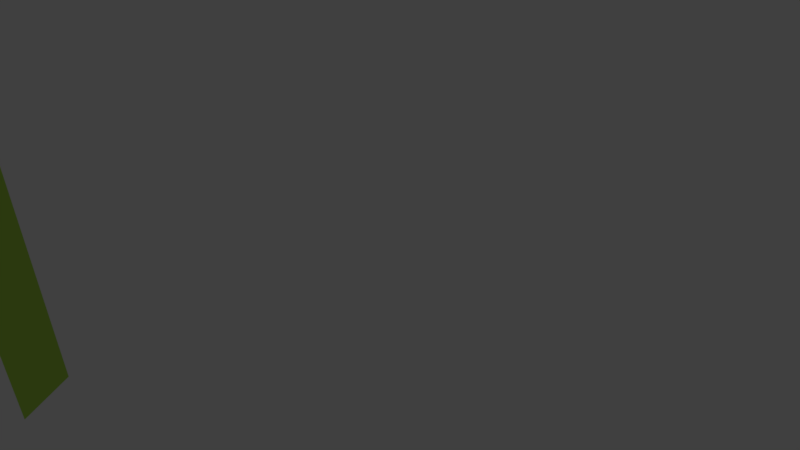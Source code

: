 # Source: Grass4.blend  (saved by Blender 2.81.16; exported with 4.5.12 LTS)
import bpy
from mathutils import Matrix  # noqa: F401  (used for matrix-valued properties, if any)

bpy.ops.wm.read_factory_settings(use_empty=True)
scene = bpy.context.scene
scene.name = 'Scene'

# ---- collections
col_collection_1 = bpy.data.collections.new('Collection 1'); scene.collection.children.link(col_collection_1)

# ---- materials (node trees are filled in below, after node groups)
mat_material_001 = bpy.data.materials.new('Material.001')
mat_material_001.alpha_threshold = 0.0
mat_material_001.use_transparent_shadow = False
mat_material_001.diffuse_color = (0.4726, 0.8, 0.09584, 1.0)
mat_material_001.roughness = 0.5
mat_material_001.specular_intensity = 0.0

# ---- material node trees

# ---- world
world_world = bpy.data.worlds.new('World'); scene.world = world_world
world_world.color = (0.05088, 0.05088, 0.05088)
world_world.use_sun_shadow = False
world_world.sun_shadow_jitter_overblur = 0.0
world_world.cycles.sampling_method = 'MANUAL'

# ---- cameras
cam_camera_001 = bpy.data.cameras.new('Camera.001')
cam_camera_001.clip_end = 100.0
cam_camera_001.lens = 35.0
cam_camera_001.sensor_width = 32.0
cam_camera_001.sensor_height = 18.0
cam_camera_001.display_size = 2.0
cam_camera_001.dof.focus_distance = 0.0
cam_camera_001.dof.aperture_fstop = 128.0
cam_camera_001.dof.aperture_blades = 6

# ---- meshes
me_cylinder_001 = bpy.data.meshes.new('Cylinder.001')
me_cylinder_001.from_pydata([(0.03251, -0.007568, -0.08487), (0.03098, -0.08669, -0.08152), (-0.04803, -0.05805, -0.08487), (0.009867, -0.1106, 0.7869), (0.01357, -0.186, 0.7824), (-0.05355, -0.1515, 0.7813), (-0.0579, -0.4197, 1.126), (0.03907, 0.3108, -0.08307), (0.1041, 0.2618, -0.0745), (0.008217, 0.2447, -0.07542), (0.07104, 0.3558, 0.8032), (0.1103, 0.3056, 0.8032), (0.04713, 0.2967, 0.8032), (0.2207, 0.6643, 1.365), (-0.03279, 0.1635, -0.07879), (-0.03061, 0.09924, -0.06802), (-0.09921, 0.1196, -0.07886), (-0.06073, 0.1981, 1.006), (-0.06572, 0.1402, 1.004), (-0.1152, 0.1632, 1.006), (-0.2026, 0.2566, 1.474), (-0.1223, 0.02248, -0.07338), (-0.06842, -0.03036, -0.07342), (-0.1411, -0.05058, -0.07405), (-0.2753, -0.1362, 1.312), (0.1338, 0.07451, -0.08725), (0.1699, 0.001621, -0.0762), (0.0932, 0.02795, -0.07889), (0.1906, 0.06778, 1.017), (0.2025, 0.005124, 1.017), (0.1542, -0.009065, 1.017), (0.3026, 0.03397, 1.367), (0.07819, -0.1171, -0.07298), (0.1199, -0.04921, -0.07375), (0.1536, -0.1136, -0.07298), (0.1176, -0.1615, 1.235), (-0.222, 0.1132, -0.08703), (-0.2224, 0.05036, -0.08525), (-0.2875, 0.07593, -0.08304), (-0.3803, 0.1185, 1.202)], [], [(1, 2, 0), (0, 2, 5, 3), (3, 5, 6), (2, 1, 4, 5), (1, 0, 3, 4), (5, 4, 6), (4, 3, 6), (7, 9, 12, 10), (10, 12, 13), (9, 8, 11, 12), (8, 7, 10, 11), (12, 11, 13), (11, 10, 13), (15, 16, 14), (8, 9, 7), (14, 16, 19, 17), (17, 19, 20), (16, 15, 18, 19), (15, 14, 17, 18), (19, 18, 20), (18, 17, 20), (21, 23, 24), (23, 22, 24), (22, 21, 24), (25, 27, 30, 28), (28, 30, 31), (27, 26, 29, 30), (26, 25, 28, 29), (30, 29, 31), (29, 28, 31), (26, 27, 25), (32, 34, 35), (34, 33, 35), (33, 32, 35), (36, 38, 39), (38, 37, 39), (37, 36, 39)])
me_cylinder_001.materials.append(mat_material_001)
me_cylinder_001.use_remesh_preserve_volume = False
me_cylinder_001.use_remesh_preserve_attributes = False
me_cylinder_001.use_mirror_vertex_groups = False
me_cylinder_001.update()

# ---- objects
ob_camera = bpy.data.objects.new('Camera', cam_camera_001)
ob_cylinder_001 = bpy.data.objects.new('Cylinder.001', me_cylinder_001)

# ---- transforms, parenting, visibility, modifiers, constraints
ob_camera.location = (0.8565, 0.5489, 0.8406)
ob_camera.rotation_euler = (0.8428, -6.465e-07, 1.33)
ob_camera.lineart.crease_threshold = 0.0
ob_cylinder_001.location = (0.0, -0.01427, 0.0)
ob_cylinder_001.lineart.crease_threshold = 0.0

# ---- collection membership
col_collection_1.objects.link(ob_camera)
col_collection_1.objects.link(ob_cylinder_001)

# ---- scene / render settings (as saved in the file)
scene.camera = ob_camera
scene.frame_start = 1; scene.frame_end = 250; scene.frame_set(1)
scene.render.engine = 'BLENDER_EEVEE_NEXT'
scene.render.resolution_percentage = 50
scene.render.dither_intensity = 0.0
scene.render.film_transparent = True
scene.cycles.use_denoising = False
scene.cycles.samples = 128
scene.cycles.sampling_pattern = 'TABULATED_SOBOL'
scene.cycles.use_adaptive_sampling = False
scene.cycles.use_light_tree = False
scene.cycles.blur_glossy = 0.0
scene.cycles.sample_clamp_indirect = 0.0
scene.view_settings.view_transform = 'Standard'
bpy.context.view_layer.update()

# ---- added for rendering (the .blend has no usable light): sun
light_auto_sun = bpy.data.lights.new('AutoSun', 'SUN')
light_auto_sun.energy = 3.0
light_auto_sun.angle = 0.0523599
ob_auto_sun = bpy.data.objects.new('AutoSun', light_auto_sun)
scene.collection.objects.link(ob_auto_sun)
ob_auto_sun.rotation_euler = (0.872665, 0.174533, 0.523599)
bpy.context.view_layer.update()
